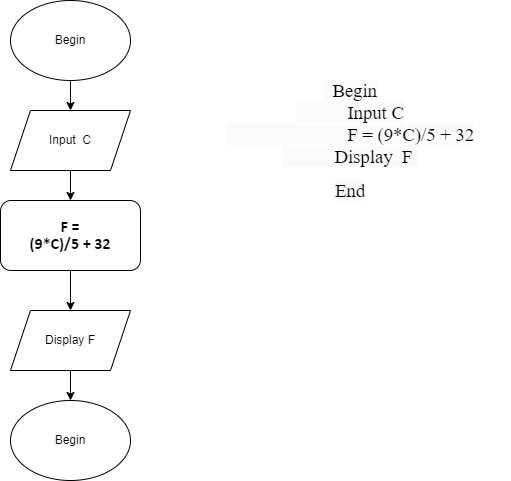

The diagram above was exported from draw.io. Its source (the exported page's mxGraphModel, read from the mxfile embedded in the PNG):
<mxGraphModel dx="1598" dy="684" grid="1" gridSize="10" guides="1" tooltips="1" connect="1" arrows="1" fold="1" page="1" pageScale="1" pageWidth="827" pageHeight="1169" math="0" shadow="0">
  <root>
    <mxCell id="WIyWlLk6GJQsqaUBKTNV-0" />
    <mxCell id="WIyWlLk6GJQsqaUBKTNV-1" parent="WIyWlLk6GJQsqaUBKTNV-0" />
    <mxCell id="AFjHkjJHQibebzXO0ox1-5" value="" style="edgeStyle=orthogonalEdgeStyle;rounded=0;orthogonalLoop=1;jettySize=auto;html=1;" edge="1" parent="WIyWlLk6GJQsqaUBKTNV-1" source="WIyWlLk6GJQsqaUBKTNV-12" target="AFjHkjJHQibebzXO0ox1-2">
      <mxGeometry relative="1" as="geometry" />
    </mxCell>
    <mxCell id="WIyWlLk6GJQsqaUBKTNV-12" value="&lt;b&gt;&lt;span style=&quot;font-size: 12.0pt ; line-height: 106% ; font-family: &amp;#34;calibri&amp;#34; , &amp;#34;sans-serif&amp;#34;&quot;&gt;F =&lt;br/&gt;(9*C)/5 + 32&lt;/span&gt;&lt;/b&gt;" style="rounded=1;whiteSpace=wrap;html=1;fontSize=12;glass=0;strokeWidth=1;shadow=0;" parent="WIyWlLk6GJQsqaUBKTNV-1" vertex="1">
      <mxGeometry x="150" y="260" width="140" height="70" as="geometry" />
    </mxCell>
    <mxCell id="AFjHkjJHQibebzXO0ox1-0" style="edgeStyle=orthogonalEdgeStyle;rounded=0;orthogonalLoop=1;jettySize=auto;html=1;entryX=0.5;entryY=0;entryDx=0;entryDy=0;" edge="1" parent="WIyWlLk6GJQsqaUBKTNV-1" source="QZhsODudHbCYJ_GrMYYM-1" target="QZhsODudHbCYJ_GrMYYM-2">
      <mxGeometry relative="1" as="geometry" />
    </mxCell>
    <mxCell id="QZhsODudHbCYJ_GrMYYM-1" value="&lt;font style=&quot;vertical-align: inherit&quot;&gt;&lt;font style=&quot;vertical-align: inherit&quot;&gt;&lt;font style=&quot;vertical-align: inherit&quot;&gt;&lt;font style=&quot;vertical-align: inherit&quot;&gt;Begin&lt;/font&gt;&lt;/font&gt;&lt;/font&gt;&lt;/font&gt;" style="ellipse;whiteSpace=wrap;html=1;" parent="WIyWlLk6GJQsqaUBKTNV-1" vertex="1">
      <mxGeometry x="160" y="60" width="120" height="80" as="geometry" />
    </mxCell>
    <mxCell id="AFjHkjJHQibebzXO0ox1-4" style="edgeStyle=orthogonalEdgeStyle;rounded=0;orthogonalLoop=1;jettySize=auto;html=1;entryX=0.5;entryY=0;entryDx=0;entryDy=0;" edge="1" parent="WIyWlLk6GJQsqaUBKTNV-1" source="QZhsODudHbCYJ_GrMYYM-2" target="WIyWlLk6GJQsqaUBKTNV-12">
      <mxGeometry relative="1" as="geometry" />
    </mxCell>
    <mxCell id="QZhsODudHbCYJ_GrMYYM-2" value="Input&amp;nbsp; C" style="shape=parallelogram;perimeter=parallelogramPerimeter;whiteSpace=wrap;html=1;fixedSize=1;" parent="WIyWlLk6GJQsqaUBKTNV-1" vertex="1">
      <mxGeometry x="160" y="170" width="120" height="60" as="geometry" />
    </mxCell>
    <mxCell id="AFjHkjJHQibebzXO0ox1-6" style="edgeStyle=orthogonalEdgeStyle;rounded=0;orthogonalLoop=1;jettySize=auto;html=1;" edge="1" parent="WIyWlLk6GJQsqaUBKTNV-1" source="AFjHkjJHQibebzXO0ox1-2" target="AFjHkjJHQibebzXO0ox1-3">
      <mxGeometry relative="1" as="geometry" />
    </mxCell>
    <mxCell id="AFjHkjJHQibebzXO0ox1-2" value="Display F" style="shape=parallelogram;perimeter=parallelogramPerimeter;whiteSpace=wrap;html=1;fixedSize=1;" vertex="1" parent="WIyWlLk6GJQsqaUBKTNV-1">
      <mxGeometry x="160" y="370" width="120" height="60" as="geometry" />
    </mxCell>
    <mxCell id="AFjHkjJHQibebzXO0ox1-3" value="&lt;font style=&quot;vertical-align: inherit&quot;&gt;&lt;font style=&quot;vertical-align: inherit&quot;&gt;&lt;font style=&quot;vertical-align: inherit&quot;&gt;&lt;font style=&quot;vertical-align: inherit&quot;&gt;Begin&lt;/font&gt;&lt;/font&gt;&lt;/font&gt;&lt;/font&gt;" style="ellipse;whiteSpace=wrap;html=1;" vertex="1" parent="WIyWlLk6GJQsqaUBKTNV-1">
      <mxGeometry x="160" y="460" width="120" height="80" as="geometry" />
    </mxCell>
    <mxCell id="AFjHkjJHQibebzXO0ox1-7" value="&lt;p class=&quot;MsoNormal&quot; style=&quot;margin-bottom: 0in ; margin-bottom: 0.0001pt ; line-height: normal ; background: white&quot;&gt;&lt;span style=&quot;font-size: 14pt ; font-family: &amp;#34;times new roman&amp;#34; , &amp;#34;serif&amp;#34; ; background: rgb(250 , 250 , 250)&quot;&gt;&amp;nbsp; Begin&lt;br&gt;&amp;nbsp; &amp;nbsp; &amp;nbsp; &amp;nbsp; &amp;nbsp; &amp;nbsp;Input C&lt;br&gt;&amp;nbsp; &amp;nbsp; &amp;nbsp; &amp;nbsp; &amp;nbsp; &amp;nbsp; &amp;nbsp; &amp;nbsp; &amp;nbsp; &amp;nbsp; &amp;nbsp; &amp;nbsp; &amp;nbsp; F = (9*C)/5 + 32&lt;br&gt;&amp;nbsp; &amp;nbsp; &amp;nbsp; &amp;nbsp; &amp;nbsp; &amp;nbsp;Display&amp;nbsp; F&amp;nbsp;&lt;/span&gt;&lt;/p&gt;&lt;p class=&quot;MsoNormal&quot; style=&quot;margin-bottom: 0in ; margin-bottom: 0.0001pt ; line-height: normal ; background: white&quot;&gt;&lt;span style=&quot;background-color: rgb(250 , 250 , 250) ; font-family: &amp;#34;times new roman&amp;#34; , &amp;#34;serif&amp;#34; ; font-size: 14pt&quot;&gt;End&lt;/span&gt;&lt;/p&gt;&lt;p class=&quot;MsoNormal&quot; style=&quot;margin-bottom: 0in ; margin-bottom: 0.0001pt ; line-height: normal ; background: white&quot;&gt;&lt;span style=&quot;font-size: 14pt ; font-family: &amp;#34;times new roman&amp;#34; , &amp;#34;serif&amp;#34;&quot;&gt;&lt;/span&gt;&lt;/p&gt;" style="text;html=1;strokeColor=none;fillColor=none;align=center;verticalAlign=middle;whiteSpace=wrap;rounded=0;" vertex="1" parent="WIyWlLk6GJQsqaUBKTNV-1">
      <mxGeometry x="340" y="90" width="320" height="220" as="geometry" />
    </mxCell>
  </root>
</mxGraphModel>